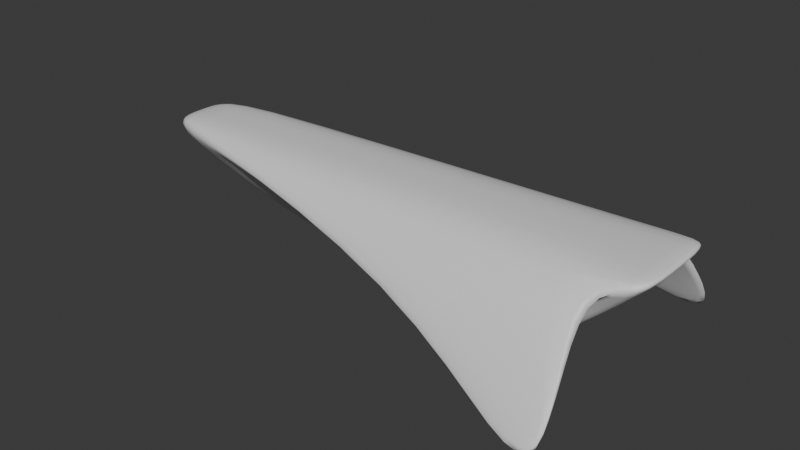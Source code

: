# Source: DefaultShip.blend  (saved by Blender 4.5.87; exported with 4.5.12 LTS)
import bpy
from mathutils import Matrix  # noqa: F401  (used for matrix-valued properties, if any)

bpy.ops.wm.read_factory_settings(use_empty=True)
scene = bpy.context.scene
scene.name = 'Scene'

# ---- collections
col_collection = bpy.data.collections.new('Collection'); scene.collection.children.link(col_collection)

# ---- materials (node trees are filled in below, after node groups)
mat_material = bpy.data.materials.new('Material')
mat_material.alpha_threshold = 0.0
mat_material.roughness = 0.5
mat_material.line_color = (0.0, 0.0, 0.0, 1.0)

# ---- material node trees
mat_material.use_nodes = True; mat_material.node_tree.nodes.clear()
_N = mat_material.node_tree.nodes; _L = mat_material.node_tree.links
n0 = _N.new('ShaderNodeOutputMaterial'); n0.name = 'Material Output'; n0.location = (200, 100)
n1 = _N.new('ShaderNodeBsdfPrincipled'); n1.name = 'Principled BSDF'; n1.location = (-200, 100)
n1.inputs[3].default_value = 1.45
_L.new(n1.outputs[0], n0.inputs[0])
n0.is_active_output = True

# ---- world
world_world = bpy.data.worlds.new('World'); scene.world = world_world
world_world.use_nodes = True; world_world.node_tree.nodes.clear()
_N = world_world.node_tree.nodes; _L = world_world.node_tree.links
n0 = _N.new('ShaderNodeOutputWorld'); n0.name = 'World Output'; n0.location = (200, 100)
n1 = _N.new('ShaderNodeBackground'); n1.name = 'Background'; n1.location = (-200, 100)
n1.inputs[0].default_value = (0.05088, 0.05088, 0.05088, 1.0)
_L.new(n1.outputs[0], n0.inputs[0])
n0.is_active_output = True
world_world.color = (0.05088, 0.05088, 0.05088)
world_world.sun_shadow_jitter_overblur = 0.0

# ---- meshes
me_body = bpy.data.meshes.new('Body')
me_body.from_pydata([(4.595, -1.0, 1.0), (2.63, -0.3223, -0.8505), (-5.539, -0.5452, 0.8562), (-3.938, -0.1185, -0.3724), (4.159, -1.0, 1.0), (1.998, -0.5016, -1.0), (-4.414, -0.8848, 0.8848), (-1.415, -0.5016, -0.773), (-5.723, -0.5452, 0.4742), (4.15, -0.7346, 0.5811), (3.868, -1.0, 0.7306), (-4.716, -0.8848, 0.6464), (3.868, -1.921, -0.1355), (0.6121, -1.702, -0.1355), (4.309, -1.0, 0.7306), (2.471, -0.5016, -1.0), (4.159, -1.921, 0.1339), (0.9314, -1.702, 0.1339), (3.533, -0.7346, 0.6648), (2.013, -0.3223, -0.7668), (4.159, -2.616, -1.118), (3.634, -2.616, -1.118), (3.868, -2.616, -1.387), (3.315, -2.616, -1.387), (-3.938, -5.591e-08, -0.3724), (4.595, 0.0, 1.0), (-5.539, 0.0, 0.8562), (2.471, 0.0, -1.0), (1.998, 0.0, -1.0), (4.159, 0.0, 1.0), (-1.415, -3.049e-08, -0.773), (-4.414, 0.0, 0.8848), (4.309, 0.0, 0.7306), (-5.723, 2.033e-08, 0.4742), (2.63, 0.0, -0.8505), (4.15, 0.0, 0.5811), (2.013, 0.0, -0.7668), (3.533, 0.0, 0.6648)], [], [(31, 26, 2, 6), (11, 6, 2, 8), (28, 27, 15, 5), (32, 25, 0, 14), (4, 6, 17, 16), (30, 28, 5, 7), (14, 0, 4, 10), (25, 29, 4, 0), (24, 30, 7, 3), (16, 17, 21, 20), (29, 31, 6, 4), (5, 10, 11, 7), (15, 14, 10, 5), (35, 9, 18, 37), (7, 11, 8, 3), (1, 9, 14, 15), (34, 1, 15, 27), (6, 11, 13, 17), (36, 37, 18, 19), (9, 1, 19, 18), (22, 20, 21, 23), (17, 13, 23, 21), (12, 16, 20, 22), (13, 12, 22, 23), (1, 34, 36, 19), (11, 10, 12, 13), (9, 35, 32, 14), (3, 8, 33, 24), (10, 4, 16, 12), (8, 2, 26, 33)])
me_body.polygons.foreach_set('use_smooth', [True] * 30)
_uv = me_body.uv_layers.new(name='UVMap')
_uv.uv.foreach_set('vector', [0.8521, 0.625, 0.875, 0.625, 0.875, 0.75, 0.8521, 0.75, 0.5913, 0.9898, 0.625, 0.9771, 0.625, 1.0, 0.5913, 1.0, 0.3555, 0.625, 0.375, 0.625, 0.375, 0.75, 0.3555, 0.75, 0.5913, 0.625, 0.625, 0.625, 0.625, 0.75, 0.5913, 0.75, 0.6445, 0.75, 0.8521, 0.75, 0.7598, 0.75, 0.6445, 0.75, 0.2402, 0.625, 0.3555, 0.625, 0.3555, 0.75, 0.2402, 0.75, 0.5913, 0.75, 0.625, 0.75, 0.625, 0.7695, 0.5913, 0.7695, 0.625, 0.625, 0.6445, 0.625, 0.6445, 0.75, 0.625, 0.75, 0.125, 0.625, 0.2402, 0.625, 0.2402, 0.75, 0.125, 0.75, 0.6445, 0.75, 0.7598, 0.75, 0.7598, 0.75, 0.6445, 0.75, 0.6445, 0.625, 0.8521, 0.625, 0.8521, 0.75, 0.6445, 0.75, 0.375, 0.7695, 0.5913, 0.7695, 0.5913, 0.9898, 0.375, 0.8848, 0.375, 0.75, 0.5913, 0.75, 0.5913, 0.7695, 0.375, 0.7695, 0.5726, 0.625, 0.5726, 0.7197, 0.5726, 0.7197, 0.5726, 0.625, 0.375, 0.8848, 0.5913, 0.9898, 0.5913, 1.0, 0.375, 1.0, 0.3937, 0.7014, 0.5726, 0.7197, 0.5913, 0.75, 0.375, 0.75, 0.3937, 0.625, 0.3937, 0.7014, 0.375, 0.75, 0.375, 0.625, 0.625, 0.9771, 0.5913, 0.9898, 0.5913, 0.8848, 0.625, 0.8848, 0.3937, 0.625, 0.5726, 0.625, 0.5726, 0.7197, 0.3937, 0.7014, 0.5726, 0.7197, 0.3937, 0.7014, 0.3937, 0.7014, 0.5726, 0.7197, 0.5913, 0.7695, 0.625, 0.7695, 0.625, 0.8848, 0.5913, 0.8848, 0.625, 0.8848, 0.5913, 0.8848, 0.5913, 0.8848, 0.625, 0.8848, 0.5913, 0.7695, 0.625, 0.7695, 0.625, 0.7695, 0.5913, 0.7695, 0.5913, 0.8848, 0.5913, 0.7695, 0.5913, 0.7695, 0.5913, 0.8848, 0.3937, 0.7014, 0.3937, 0.625, 0.3937, 0.625, 0.3937, 0.7014, 0.5913, 0.9898, 0.5913, 0.7695, 0.5913, 0.7695, 0.5913, 0.8848, 0.5726, 0.7197, 0.5726, 0.625, 0.5913, 0.625, 0.5913, 0.75, 0.375, 0.0, 0.5913, 0.0, 0.5913, 0.125, 0.375, 0.125, 0.5913, 0.7695, 0.625, 0.7695, 0.625, 0.7695, 0.5913, 0.7695, 0.5913, 0.0, 0.625, 0.0, 0.625, 0.125, 0.5913, 0.125])
me_body.materials.append(mat_material)
me_body.use_mirror_vertex_groups = False
me_body.update()

# ---- objects
ob_body = bpy.data.objects.new('Body', me_body)

# ---- transforms, parenting, visibility, modifiers, constraints
ob_body.location = (0.0, 0.0, 0.0)
ob_body.lock_rotations_4d = False
ob_body.empty_display_type = 'ARROWS'
ob_body.lineart.crease_threshold = 0.0
_m = ob_body.modifiers.new('Subdivision', 'SUBSURF')
_m = ob_body.modifiers.new('Mirror', 'MIRROR')
_m.use_axis = (False, True, False)

# ---- collection membership
col_collection.objects.link(ob_body)

# ---- scene / render settings (as saved in the file)
scene.frame_start = 1; scene.frame_end = 250; scene.frame_set(1)
scene.render.engine = 'BLENDER_EEVEE_NEXT'
bpy.context.view_layer.update()

# ---- added for rendering (the .blend has no active camera and no usable light): camera, sun
cam_auto = bpy.data.cameras.new('AutoCamera')
cam_auto.lens = 50.0
cam_auto.sensor_width = 36.0
cam_auto.clip_end = 1000.0
ob_auto_camera = bpy.data.objects.new('AutoCamera', cam_auto)
scene.collection.objects.link(ob_auto_camera)
ob_auto_camera.location = (10.0634, -12.7337, 8.40899)
ob_auto_camera.rotation_euler = (1.09748, -7.21219e-08, 0.694738)
scene.camera = ob_auto_camera
light_auto_sun = bpy.data.lights.new('AutoSun', 'SUN')
light_auto_sun.energy = 3.0
light_auto_sun.angle = 0.0523599
ob_auto_sun = bpy.data.objects.new('AutoSun', light_auto_sun)
scene.collection.objects.link(ob_auto_sun)
ob_auto_sun.rotation_euler = (0.872665, 0.174533, 0.523599)
bpy.context.view_layer.update()
